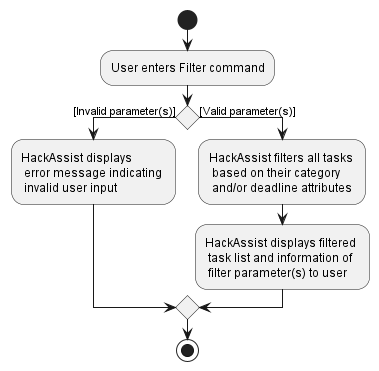

The diagram above was rendered by PlantUML. Its source (embedded in the PNG):
@startuml
start
:User enters Filter command;

if () then ([Invalid parameter(s)])
    :HackAssist displays \n error message indicating \n invalid user input;

else ([Valid parameter(s)])
    :HackAssist filters all tasks \n based on their category \n and/or deadline attributes;
    :HackAssist displays filtered \n task list and information of \n filter parameter(s) to user;

endif
stop
@enduml